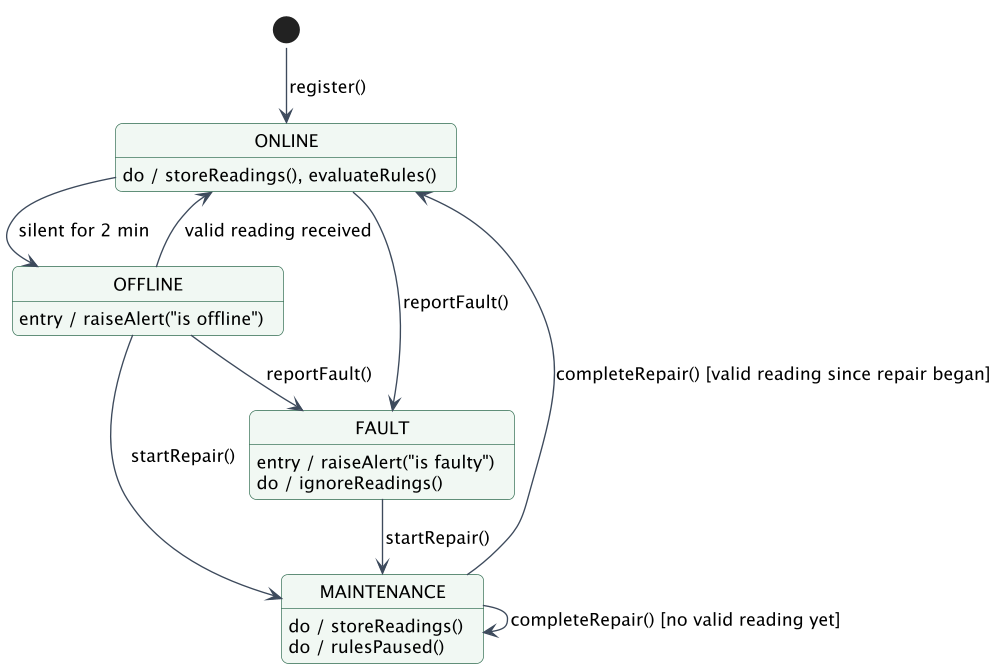

The diagram above was rendered by PlantUML. Its source (embedded in the PNG):
@startuml sensor-state-machine
!pragma layout smetana
skinparamlocked dpi 130
!include style.iuml
hide empty description

[*] --> ONLINE : register()
ONLINE : do / storeReadings(), evaluateRules()
OFFLINE : entry / raiseAlert("is offline")
FAULT : entry / raiseAlert("is faulty")
FAULT : do / ignoreReadings()
MAINTENANCE : do / storeReadings()
MAINTENANCE : do / rulesPaused()

ONLINE --> OFFLINE : silent for 2 min
OFFLINE --> ONLINE : valid reading received
ONLINE --> FAULT : reportFault()
OFFLINE --> FAULT : reportFault()
FAULT --> MAINTENANCE : startRepair()
OFFLINE --> MAINTENANCE : startRepair()
MAINTENANCE --> ONLINE : completeRepair() [valid reading since repair began]
MAINTENANCE --> MAINTENANCE : completeRepair() [no valid reading yet]
@enduml